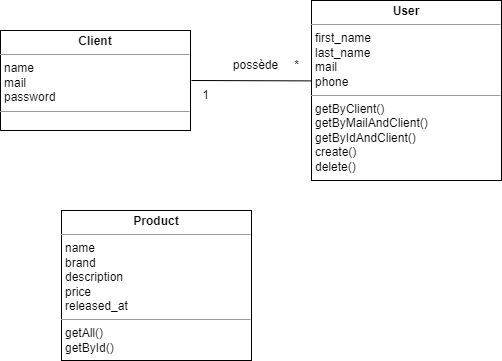

The diagram above was exported from draw.io. Its source (the exported page's mxGraphModel, read from the mxfile embedded in the PNG):
<mxGraphModel dx="1290" dy="534" grid="1" gridSize="10" guides="1" tooltips="1" connect="1" arrows="1" fold="1" page="1" pageScale="1" pageWidth="827" pageHeight="1169" math="0" shadow="0">
  <root>
    <mxCell id="0" />
    <mxCell id="1" parent="0" />
    <mxCell id="9z8uhvRAFFoUQVB5s4zE-1" value="" style="endArrow=none;html=1;rounded=0;entryX=1.04;entryY=1.013;entryDx=0;entryDy=0;entryPerimeter=0;" parent="1" target="9z8uhvRAFFoUQVB5s4zE-6" edge="1">
      <mxGeometry relative="1" as="geometry">
        <mxPoint x="360" y="120" as="sourcePoint" />
        <mxPoint x="470" y="165" as="targetPoint" />
      </mxGeometry>
    </mxCell>
    <mxCell id="9z8uhvRAFFoUQVB5s4zE-4" value="1" style="text;html=1;align=center;verticalAlign=middle;resizable=0;points=[];autosize=1;strokeColor=none;fillColor=none;" parent="1" vertex="1">
      <mxGeometry x="359" y="120" width="30" height="30" as="geometry" />
    </mxCell>
    <mxCell id="9z8uhvRAFFoUQVB5s4zE-6" value="*" style="text;html=1;align=center;verticalAlign=middle;resizable=0;points=[];autosize=1;strokeColor=none;fillColor=none;" parent="1" vertex="1">
      <mxGeometry x="450" y="90" width="30" height="30" as="geometry" />
    </mxCell>
    <mxCell id="9z8uhvRAFFoUQVB5s4zE-7" value="possède" style="text;html=1;align=center;verticalAlign=middle;resizable=0;points=[];autosize=1;strokeColor=none;fillColor=none;rotation=0;" parent="1" vertex="1">
      <mxGeometry x="389" y="90" width="70" height="30" as="geometry" />
    </mxCell>
    <mxCell id="9z8uhvRAFFoUQVB5s4zE-10" value="&lt;p style=&quot;margin:0px;margin-top:4px;text-align:center;&quot;&gt;&lt;b&gt;Client&lt;/b&gt;&lt;/p&gt;&lt;hr size=&quot;1&quot;&gt;&lt;p style=&quot;margin:0px;margin-left:4px;&quot;&gt;name&lt;/p&gt;&lt;p style=&quot;margin:0px;margin-left:4px;&quot;&gt;mail&lt;/p&gt;&lt;p style=&quot;margin:0px;margin-left:4px;&quot;&gt;password&lt;/p&gt;&lt;hr size=&quot;1&quot;&gt;&lt;p style=&quot;margin:0px;margin-left:4px;&quot;&gt;&lt;br&gt;&lt;/p&gt;" style="verticalAlign=top;align=left;overflow=fill;fontSize=12;fontFamily=Helvetica;html=1;" parent="1" vertex="1">
      <mxGeometry x="169" y="70" width="190" height="100" as="geometry" />
    </mxCell>
    <mxCell id="9z8uhvRAFFoUQVB5s4zE-15" value="&lt;p style=&quot;margin:0px;margin-top:4px;text-align:center;&quot;&gt;&lt;b&gt;User&lt;/b&gt;&lt;/p&gt;&lt;hr size=&quot;1&quot;&gt;&lt;p style=&quot;border-color: var(--border-color); margin: 0px 0px 0px 4px;&quot;&gt;first_name&lt;br style=&quot;border-color: var(--border-color);&quot;&gt;&lt;/p&gt;&lt;p style=&quot;border-color: var(--border-color); margin: 0px 0px 0px 4px;&quot;&gt;&lt;span style=&quot;border-color: var(--border-color); background-color: initial;&quot;&gt;last_name&lt;/span&gt;&lt;/p&gt;&lt;p style=&quot;border-color: var(--border-color); margin: 0px 0px 0px 4px;&quot;&gt;mail&lt;/p&gt;&lt;p style=&quot;border-color: var(--border-color); margin: 0px 0px 0px 4px;&quot;&gt;phone&lt;/p&gt;&lt;hr size=&quot;1&quot;&gt;&lt;p style=&quot;margin:0px;margin-left:4px;&quot;&gt;getByClient()&lt;/p&gt;&lt;p style=&quot;margin:0px;margin-left:4px;&quot;&gt;getByMailAndClient()&lt;/p&gt;&lt;p style=&quot;margin:0px;margin-left:4px;&quot;&gt;&lt;span style=&quot;background-color: initial;&quot;&gt;getByIdAndClient()&lt;/span&gt;&lt;/p&gt;&lt;p style=&quot;margin:0px;margin-left:4px;&quot;&gt;&lt;span style=&quot;background-color: initial;&quot;&gt;create()&lt;/span&gt;&lt;/p&gt;&lt;p style=&quot;margin:0px;margin-left:4px;&quot;&gt;&lt;span style=&quot;background-color: initial;&quot;&gt;delete()&lt;/span&gt;&lt;br&gt;&lt;/p&gt;" style="verticalAlign=top;align=left;overflow=fill;fontSize=12;fontFamily=Helvetica;html=1;" parent="1" vertex="1">
      <mxGeometry x="480" y="40" width="190" height="180" as="geometry" />
    </mxCell>
    <mxCell id="9z8uhvRAFFoUQVB5s4zE-45" value="&lt;p style=&quot;margin:0px;margin-top:4px;text-align:center;&quot;&gt;&lt;b&gt;Product&lt;/b&gt;&lt;/p&gt;&lt;hr size=&quot;1&quot;&gt;&lt;p style=&quot;border-color: var(--border-color); margin: 0px 0px 0px 4px;&quot;&gt;name&lt;br style=&quot;border-color: var(--border-color);&quot;&gt;&lt;/p&gt;&lt;p style=&quot;border-color: var(--border-color); margin: 0px 0px 0px 4px;&quot;&gt;&lt;span style=&quot;border-color: var(--border-color); background-color: initial;&quot;&gt;brand&lt;/span&gt;&lt;/p&gt;&lt;p style=&quot;border-color: var(--border-color); margin: 0px 0px 0px 4px;&quot;&gt;&lt;span style=&quot;border-color: var(--border-color); background-color: initial;&quot;&gt;description&lt;/span&gt;&lt;br style=&quot;border-color: var(--border-color);&quot;&gt;&lt;/p&gt;&lt;p style=&quot;border-color: var(--border-color); margin: 0px 0px 0px 4px;&quot;&gt;&lt;span style=&quot;border-color: var(--border-color); background-color: initial;&quot;&gt;price&lt;/span&gt;&lt;/p&gt;&lt;p style=&quot;border-color: var(--border-color); margin: 0px 0px 0px 4px;&quot;&gt;&lt;span style=&quot;border-color: var(--border-color); background-color: initial;&quot;&gt;released_at&lt;/span&gt;&lt;/p&gt;&lt;hr size=&quot;1&quot;&gt;&lt;p style=&quot;margin:0px;margin-left:4px;&quot;&gt;getAll()&lt;/p&gt;&lt;p style=&quot;margin:0px;margin-left:4px;&quot;&gt;&lt;span style=&quot;background-color: initial;&quot;&gt;getById()&lt;/span&gt;&lt;/p&gt;" style="verticalAlign=top;align=left;overflow=fill;fontSize=12;fontFamily=Helvetica;html=1;" parent="1" vertex="1">
      <mxGeometry x="230" y="250" width="190" height="150" as="geometry" />
    </mxCell>
  </root>
</mxGraphModel>